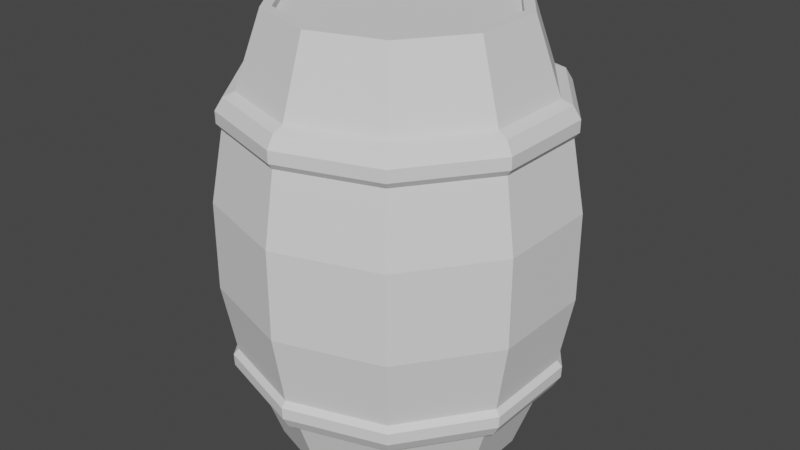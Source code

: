 # Source: barrel1.blend  (saved by Blender 3.1.7; exported with 4.5.12 LTS)
import bpy
from mathutils import Matrix  # noqa: F401  (used for matrix-valued properties, if any)

bpy.ops.wm.read_factory_settings(use_empty=True)
scene = bpy.context.scene
scene.name = 'Scene'

# ---- collections
col_collection = bpy.data.collections.new('Collection'); scene.collection.children.link(col_collection)

# ---- world
world_world = bpy.data.worlds.new('World'); scene.world = world_world
world_world.use_nodes = True; world_world.node_tree.nodes.clear()
_N = world_world.node_tree.nodes; _L = world_world.node_tree.links
n0 = _N.new('ShaderNodeOutputWorld'); n0.name = 'World Output'; n0.location = (300, 300)
n1 = _N.new('ShaderNodeBackground'); n1.name = 'Background'; n1.location = (10, 300)
n1.inputs[0].default_value = (0.05088, 0.05088, 0.05088, 1.0)
_L.new(n1.outputs[0], n0.inputs[0])
n0.is_active_output = True
world_world.color = (0.05088, 0.05088, 0.05088)
world_world.use_sun_shadow = False
world_world.sun_shadow_jitter_overblur = 0.0

# ---- meshes
me_cylinder = bpy.data.meshes.new('Cylinder')
me_cylinder.from_pydata([(-4.47e-10, 0.245, -0.445), (0.144, 0.1982, -0.445), (0.233, 0.07571, -0.445), (0.233, -0.07571, -0.445), (0.144, -0.1982, -0.445), (-2.187e-08, -0.245, -0.445), (-0.144, -0.1982, -0.445), (-0.233, -0.07571, -0.445), (-0.233, 0.07571, -0.445), (-0.144, 0.1982, -0.445), (0.1963, -0.2701, 0.2658), (0.0, 0.35, -0.089), (0.0, 0.35, 0.089), (0.196, -0.2698, 0.2418), (-2.748e-08, -0.3188, 0.2898), (0.2057, 0.2832, 0.089), (0.2057, 0.2832, -0.089), (-2.87e-08, -0.3339, 0.2658), (-2.871e-08, -0.3335, 0.2418), (0.3329, 0.1082, 0.089), (0.3329, 0.1082, -0.089), (-0.1874, -0.2579, 0.2898), (-0.1963, -0.2701, 0.2658), (0.3329, -0.1082, 0.089), (0.3329, -0.1082, -0.089), (-0.196, -0.2698, 0.2418), (-0.3032, -0.09851, 0.2898), (0.2057, -0.2832, 0.089), (0.2057, -0.2832, -0.089), (-0.3176, -0.1032, 0.2658), (-0.3172, -0.1031, 0.2418), (-3.06e-08, -0.35, 0.089), (-3.06e-08, -0.35, -0.089), (-0.3032, 0.09851, 0.2898), (-0.3176, 0.1032, 0.2658), (-0.2057, -0.2832, 0.089), (-0.2057, -0.2832, -0.089), (-0.3172, 0.1031, 0.2418), (4.514e-10, 0.3335, 0.2418), (-0.3329, -0.1082, 0.089), (-0.3329, -0.1082, -0.089), (4.903e-10, 0.3339, 0.2658), (3.886e-10, 0.3188, 0.2898), (-0.3329, 0.1082, 0.089), (-0.3329, 0.1082, -0.089), (-0.1874, 0.2579, 0.2898), (-0.1963, 0.2701, 0.2658), (-0.2057, 0.2832, 0.089), (-0.2057, 0.2832, -0.089), (-0.196, 0.2698, 0.2418), (-1.079e-10, 0.3247, -0.2298), (-2.274e-10, 0.2966, -0.2988), (-2.274e-10, 0.2966, 0.2988), (-1.079e-10, 0.3247, 0.2298), (0.1908, 0.2627, 0.2298), (0.1743, 0.2399, 0.2988), (0.1743, 0.2399, -0.2988), (0.1908, 0.2627, -0.2298), (0.3088, 0.1003, 0.2298), (0.2821, 0.09165, 0.2988), (0.2821, 0.09165, -0.2988), (0.3088, 0.1003, -0.2298), (0.3088, -0.1003, 0.2298), (0.2821, -0.09165, 0.2988), (0.2821, -0.09165, -0.2988), (0.3088, -0.1003, -0.2298), (0.1908, -0.2627, 0.2298), (0.1743, -0.2399, 0.2988), (0.1743, -0.2399, -0.2988), (0.1908, -0.2627, -0.2298), (-2.849e-08, -0.3247, 0.2298), (-2.616e-08, -0.2966, 0.2988), (-2.616e-08, -0.2966, -0.2988), (-2.849e-08, -0.3247, -0.2298), (-0.1908, -0.2627, 0.2298), (-0.1743, -0.2399, 0.2988), (-0.1743, -0.2399, -0.2988), (-0.1908, -0.2627, -0.2298), (-0.3088, -0.1003, 0.2298), (-0.2821, -0.09165, 0.2988), (-0.2821, -0.09165, -0.2988), (-0.3088, -0.1003, -0.2298), (-0.3088, 0.1003, 0.2298), (-0.2821, 0.09165, 0.2988), (-0.2821, 0.09165, -0.2988), (-0.3088, 0.1003, -0.2298), (-0.1908, 0.2627, 0.2298), (-0.1743, 0.2399, 0.2988), (-0.1743, 0.2399, -0.2988), (-0.1908, 0.2627, -0.2298), (0.1874, -0.2579, 0.2898), (0.3172, -0.1031, 0.2418), (0.3176, -0.1032, 0.2658), (0.3032, -0.09851, 0.2898), (0.3172, 0.1031, 0.2418), (0.3176, 0.1032, 0.2658), (0.3032, 0.09851, 0.2898), (0.196, 0.2698, 0.2418), (0.1963, 0.2701, 0.2658), (0.1874, 0.2579, 0.2898), (-0.1881, 0.2589, -0.2898), (-0.1963, 0.2701, -0.2658), (-0.1968, 0.2708, -0.2418), (1.91e-10, 0.3348, -0.2418), (2.668e-10, 0.3339, -0.2658), (1.28e-10, 0.32, -0.2898), (-0.3043, 0.09888, -0.2898), (-0.3176, 0.1032, -0.2658), (-0.3184, 0.1035, -0.2418), (-0.3043, -0.09888, -0.2898), (-0.3176, -0.1032, -0.2658), (-0.3184, -0.1035, -0.2418), (-0.1881, -0.2589, -0.2898), (-0.1963, -0.2701, -0.2658), (-0.1968, -0.2708, -0.2418), (-2.785e-08, -0.32, -0.2898), (-2.893e-08, -0.3339, -0.2658), (-2.908e-08, -0.3348, -0.2418), (0.1881, -0.2589, -0.2898), (0.1963, -0.2701, -0.2658), (0.1968, -0.2708, -0.2418), (0.3043, -0.09888, -0.2898), (0.3176, -0.1032, -0.2658), (0.3184, -0.1035, -0.2418), (0.3043, 0.09888, -0.2898), (0.3176, 0.1032, -0.2658), (0.3184, 0.1035, -0.2418), (0.1881, 0.2589, -0.2898), (0.1963, 0.2701, -0.2658), (0.1968, 0.2708, -0.2418), (0.144, 0.1982, 0.445), (-4.47e-10, 0.245, 0.445), (0.233, 0.07571, 0.445), (0.233, -0.07571, 0.445), (0.144, -0.1982, 0.445), (-2.187e-08, -0.245, 0.445), (-0.144, -0.1982, 0.445), (-0.233, -0.07571, 0.445), (-0.233, 0.07571, 0.445), (-0.144, 0.1982, 0.445), (0.1316, 0.1812, 0.445), (8.709e-10, 0.224, 0.445), (0.213, 0.06921, 0.445), (0.213, -0.06921, 0.445), (0.1316, -0.1812, 0.445), (-1.989e-08, -0.224, 0.445), (-0.1316, -0.1812, 0.445), (-0.213, -0.06921, 0.445), (-0.213, 0.06921, 0.445), (-0.1316, 0.1812, 0.445), (0.1316, 0.1812, 0.43), (1.25e-09, 0.224, 0.43), (0.213, 0.06921, 0.43), (0.213, -0.06921, 0.43), (0.1316, -0.1812, 0.43), (-1.951e-08, -0.224, 0.43), (-0.1316, -0.1812, 0.43), (-0.213, -0.06921, 0.43), (-0.213, 0.06921, 0.43), (-0.1316, 0.1812, 0.43)], [], [(47, 86, 53, 12), (15, 54, 58, 19), (19, 58, 62, 23), (23, 62, 66, 27), (27, 66, 70, 31), (31, 70, 74, 35), (35, 74, 78, 39), (39, 78, 82, 43), (43, 82, 86, 47), (12, 53, 54, 15), (0, 1, 2, 3, 4, 5, 6, 7, 8, 9), (50, 11, 16, 57), (87, 139, 131, 52), (48, 47, 12, 11), (55, 130, 132, 59), (85, 44, 48, 89), (52, 55, 99, 42), (44, 43, 47, 48), (8, 84, 88, 9), (81, 40, 44, 85), (83, 138, 139, 87), (40, 39, 43, 44), (7, 80, 84, 8), (77, 36, 40, 81), (79, 137, 138, 83), (36, 35, 39, 40), (6, 76, 80, 7), (73, 32, 36, 77), (75, 136, 137, 79), (32, 31, 35, 36), (5, 72, 76, 6), (69, 28, 32, 73), (71, 135, 136, 75), (28, 27, 31, 32), (4, 68, 72, 5), (65, 24, 28, 69), (67, 134, 135, 71), (24, 23, 27, 28), (3, 64, 68, 4), (61, 20, 24, 65), (63, 133, 134, 67), (20, 19, 23, 24), (2, 60, 64, 3), (57, 16, 20, 61), (59, 132, 133, 63), (16, 15, 19, 20), (1, 56, 60, 2), (9, 88, 51, 0), (89, 48, 11, 50), (11, 12, 15, 16), (52, 131, 130, 55), (100, 105, 51, 88), (49, 38, 53, 86), (106, 100, 88, 84), (37, 49, 86, 82), (109, 106, 84, 80), (30, 37, 82, 78), (112, 109, 80, 76), (25, 30, 78, 74), (115, 112, 76, 72), (18, 25, 74, 70), (118, 115, 72, 68), (13, 18, 70, 66), (121, 118, 68, 64), (91, 13, 66, 62), (124, 121, 64, 60), (94, 91, 62, 58), (127, 124, 60, 56), (97, 94, 58, 54), (105, 127, 56, 51), (38, 97, 54, 53), (0, 51, 56, 1), (42, 99, 98, 41), (41, 98, 97, 38), (55, 59, 96, 99), (99, 96, 95, 98), (98, 95, 94, 97), (59, 63, 93, 96), (96, 93, 92, 95), (95, 92, 91, 94), (63, 67, 90, 93), (93, 90, 10, 92), (92, 10, 13, 91), (67, 71, 14, 90), (90, 14, 17, 10), (10, 17, 18, 13), (71, 75, 21, 14), (14, 21, 22, 17), (17, 22, 25, 18), (75, 79, 26, 21), (21, 26, 29, 22), (22, 29, 30, 25), (79, 83, 33, 26), (26, 33, 34, 29), (29, 34, 37, 30), (83, 87, 45, 33), (33, 45, 46, 34), (34, 46, 49, 37), (87, 52, 42, 45), (45, 42, 41, 46), (46, 41, 38, 49), (50, 57, 129, 103), (103, 129, 128, 104), (104, 128, 127, 105), (57, 61, 126, 129), (129, 126, 125, 128), (128, 125, 124, 127), (61, 65, 123, 126), (126, 123, 122, 125), (125, 122, 121, 124), (65, 69, 120, 123), (123, 120, 119, 122), (122, 119, 118, 121), (69, 73, 117, 120), (120, 117, 116, 119), (119, 116, 115, 118), (73, 77, 114, 117), (117, 114, 113, 116), (116, 113, 112, 115), (77, 81, 111, 114), (114, 111, 110, 113), (113, 110, 109, 112), (81, 85, 108, 111), (111, 108, 107, 110), (110, 107, 106, 109), (85, 89, 102, 108), (108, 102, 101, 107), (107, 101, 100, 106), (89, 50, 103, 102), (102, 103, 104, 101), (101, 104, 105, 100), (141, 140, 130, 131), (140, 142, 132, 130), (142, 143, 133, 132), (143, 144, 134, 133), (144, 145, 135, 134), (145, 146, 136, 135), (146, 147, 137, 136), (147, 148, 138, 137), (148, 149, 139, 138), (149, 141, 131, 139), (151, 150, 140, 141), (150, 152, 142, 140), (152, 153, 143, 142), (153, 154, 144, 143), (154, 155, 145, 144), (155, 156, 146, 145), (156, 157, 147, 146), (157, 158, 148, 147), (158, 159, 149, 148), (159, 151, 141, 149), (152, 150, 151, 159, 158, 157, 156, 155, 154, 153)])
_uv = me_cylinder.uv_layers.new(name='UVMap')
_uv.uv.foreach_set('vector', [0.1, 0.8, 0.1, 0.8724, -7.451e-08, 0.8724, -7.451e-08, 0.8, 0.9, 0.8, 0.9, 0.8724, 0.8, 0.8724, 0.8, 0.8, 0.8, 0.8, 0.8, 0.8724, 0.7, 0.8724, 0.7, 0.8, 0.7, 0.8, 0.7, 0.8724, 0.6, 0.8724, 0.6, 0.8, 0.6, 0.8, 0.6, 0.8724, 0.5, 0.8724, 0.5, 0.8, 0.5, 0.8, 0.5, 0.8724, 0.4, 0.8724, 0.4, 0.8, 0.4, 0.8, 0.4, 0.8724, 0.3, 0.8724, 0.3, 0.8, 0.3, 0.8, 0.3, 0.8724, 0.2, 0.8724, 0.2, 0.8, 0.2, 0.8, 0.2, 0.8724, 0.1, 0.8724, 0.1, 0.8, 1.0, 0.8, 1.0, 0.8724, 0.9, 0.8724, 0.9, 0.8, 0.75, 0.49, 0.8911, 0.4442, 0.9783, 0.3242, 0.9783, 0.1758, 0.8911, 0.05584, 0.75, 0.01, 0.6089, 0.05584, 0.5217, 0.1758, 0.5217, 0.3242, 0.6089, 0.4442, 1.0, 0.6276, 1.0, 0.7, 0.9, 0.7, 0.9, 0.6276, 0.1, 0.9263, 0.1, 1.0, -7.451e-08, 1.0, -7.451e-08, 0.9263, 0.1, 0.7, 0.1, 0.8, -7.451e-08, 0.8, -7.451e-08, 0.7, 0.9, 0.9263, 0.9, 1.0, 0.8, 1.0, 0.8, 0.9263, 0.2, 0.6276, 0.2, 0.7, 0.1, 0.7, 0.1, 0.6276, 1.0, 0.9263, 0.9, 0.9263, 0.9, 0.9128, 1.0, 0.9128, 0.2, 0.7, 0.2, 0.8, 0.1, 0.8, 0.1, 0.7, 0.2, 0.5, 0.2, 0.5737, 0.1, 0.5737, 0.1, 0.5, 0.3, 0.6276, 0.3, 0.7, 0.2, 0.7, 0.2, 0.6276, 0.2, 0.9263, 0.2, 1.0, 0.1, 1.0, 0.1, 0.9263, 0.3, 0.7, 0.3, 0.8, 0.2, 0.8, 0.2, 0.7, 0.3, 0.5, 0.3, 0.5737, 0.2, 0.5737, 0.2, 0.5, 0.4, 0.6276, 0.4, 0.7, 0.3, 0.7, 0.3, 0.6276, 0.3, 0.9263, 0.3, 1.0, 0.2, 1.0, 0.2, 0.9263, 0.4, 0.7, 0.4, 0.8, 0.3, 0.8, 0.3, 0.7, 0.4, 0.5, 0.4, 0.5737, 0.3, 0.5737, 0.3, 0.5, 0.5, 0.6276, 0.5, 0.7, 0.4, 0.7, 0.4, 0.6276, 0.4, 0.9263, 0.4, 1.0, 0.3, 1.0, 0.3, 0.9263, 0.5, 0.7, 0.5, 0.8, 0.4, 0.8, 0.4, 0.7, 0.5, 0.5, 0.5, 0.5737, 0.4, 0.5737, 0.4, 0.5, 0.6, 0.6276, 0.6, 0.7, 0.5, 0.7, 0.5, 0.6276, 0.5, 0.9263, 0.5, 1.0, 0.4, 1.0, 0.4, 0.9263, 0.6, 0.7, 0.6, 0.8, 0.5, 0.8, 0.5, 0.7, 0.6, 0.5, 0.6, 0.5737, 0.5, 0.5737, 0.5, 0.5, 0.7, 0.6276, 0.7, 0.7, 0.6, 0.7, 0.6, 0.6276, 0.6, 0.9263, 0.6, 1.0, 0.5, 1.0, 0.5, 0.9263, 0.7, 0.7, 0.7, 0.8, 0.6, 0.8, 0.6, 0.7, 0.7, 0.5, 0.7, 0.5737, 0.6, 0.5737, 0.6, 0.5, 0.8, 0.6276, 0.8, 0.7, 0.7, 0.7, 0.7, 0.6276, 0.7, 0.9263, 0.7, 1.0, 0.6, 1.0, 0.6, 0.9263, 0.8, 0.7, 0.8, 0.8, 0.7, 0.8, 0.7, 0.7, 0.8, 0.5, 0.8, 0.5737, 0.7, 0.5737, 0.7, 0.5, 0.9, 0.6276, 0.9, 0.7, 0.8, 0.7, 0.8, 0.6276, 0.8, 0.9263, 0.8, 1.0, 0.7, 1.0, 0.7, 0.9263, 0.9, 0.7, 0.9, 0.8, 0.8, 0.8, 0.8, 0.7, 0.9, 0.5, 0.9, 0.5737, 0.8, 0.5737, 0.8, 0.5, 0.1, 0.5, 0.1, 0.5737, -7.451e-08, 0.5737, -7.451e-08, 0.5, 0.1, 0.6276, 0.1, 0.7, -7.451e-08, 0.7, -7.451e-08, 0.6276, 1.0, 0.7, 1.0, 0.8, 0.9, 0.8, 0.9, 0.7, 1.0, 0.9263, 1.0, 1.0, 0.9, 1.0, 0.9, 0.9263, 0.1, 0.5872, -7.451e-08, 0.5872, -7.451e-08, 0.5737, 0.1, 0.5737, 0.1, 0.8859, -7.451e-08, 0.8859, -7.451e-08, 0.8724, 0.1, 0.8724, 0.2, 0.5872, 0.1, 0.5872, 0.1, 0.5737, 0.2, 0.5737, 0.2, 0.8859, 0.1, 0.8859, 0.1, 0.8724, 0.2, 0.8724, 0.3, 0.5872, 0.2, 0.5872, 0.2, 0.5737, 0.3, 0.5737, 0.3, 0.8859, 0.2, 0.8859, 0.2, 0.8724, 0.3, 0.8724, 0.4, 0.5872, 0.3, 0.5872, 0.3, 0.5737, 0.4, 0.5737, 0.4, 0.8859, 0.3, 0.8859, 0.3, 0.8724, 0.4, 0.8724, 0.5, 0.5872, 0.4, 0.5872, 0.4, 0.5737, 0.5, 0.5737, 0.5, 0.8859, 0.4, 0.8859, 0.4, 0.8724, 0.5, 0.8724, 0.6, 0.5872, 0.5, 0.5872, 0.5, 0.5737, 0.6, 0.5737, 0.6, 0.8859, 0.5, 0.8859, 0.5, 0.8724, 0.6, 0.8724, 0.7, 0.5872, 0.6, 0.5872, 0.6, 0.5737, 0.7, 0.5737, 0.7, 0.8859, 0.6, 0.8859, 0.6, 0.8724, 0.7, 0.8724, 0.8, 0.5872, 0.7, 0.5872, 0.7, 0.5737, 0.8, 0.5737, 0.8, 0.8859, 0.7, 0.8859, 0.7, 0.8724, 0.8, 0.8724, 0.9, 0.5872, 0.8, 0.5872, 0.8, 0.5737, 0.9, 0.5737, 0.9, 0.8859, 0.8, 0.8859, 0.8, 0.8724, 0.9, 0.8724, 1.0, 0.5872, 0.9, 0.5872, 0.9, 0.5737, 1.0, 0.5737, 1.0, 0.8859, 0.9, 0.8859, 0.9, 0.8724, 1.0, 0.8724, 1.0, 0.5, 1.0, 0.5737, 0.9, 0.5737, 0.9, 0.5, 1.0, 0.9128, 0.9, 0.9128, 0.9, 0.8993, 1.0, 0.8993, 1.0, 0.8993, 0.9, 0.8993, 0.9, 0.8859, 1.0, 0.8859, 0.9, 0.9263, 0.8, 0.9263, 0.8, 0.9128, 0.9, 0.9128, 0.9, 0.9128, 0.8, 0.9128, 0.8, 0.8993, 0.9, 0.8993, 0.9, 0.8993, 0.8, 0.8993, 0.8, 0.8859, 0.9, 0.8859, 0.8, 0.9263, 0.7, 0.9263, 0.7, 0.9128, 0.8, 0.9128, 0.8, 0.9128, 0.7, 0.9128, 0.7, 0.8993, 0.8, 0.8993, 0.8, 0.8993, 0.7, 0.8993, 0.7, 0.8859, 0.8, 0.8859, 0.7, 0.9263, 0.6, 0.9263, 0.6, 0.9128, 0.7, 0.9128, 0.7, 0.9128, 0.6, 0.9128, 0.6, 0.8993, 0.7, 0.8993, 0.7, 0.8993, 0.6, 0.8993, 0.6, 0.8859, 0.7, 0.8859, 0.6, 0.9263, 0.5, 0.9263, 0.5, 0.9128, 0.6, 0.9128, 0.6, 0.9128, 0.5, 0.9128, 0.5, 0.8993, 0.6, 0.8993, 0.6, 0.8993, 0.5, 0.8993, 0.5, 0.8859, 0.6, 0.8859, 0.5, 0.9263, 0.4, 0.9263, 0.4, 0.9128, 0.5, 0.9128, 0.5, 0.9128, 0.4, 0.9128, 0.4, 0.8993, 0.5, 0.8993, 0.5, 0.8993, 0.4, 0.8993, 0.4, 0.8859, 0.5, 0.8859, 0.4, 0.9263, 0.3, 0.9263, 0.3, 0.9128, 0.4, 0.9128, 0.4, 0.9128, 0.3, 0.9128, 0.3, 0.8993, 0.4, 0.8993, 0.4, 0.8993, 0.3, 0.8993, 0.3, 0.8859, 0.4, 0.8859, 0.3, 0.9263, 0.2, 0.9263, 0.2, 0.9128, 0.3, 0.9128, 0.3, 0.9128, 0.2, 0.9128, 0.2, 0.8993, 0.3, 0.8993, 0.3, 0.8993, 0.2, 0.8993, 0.2, 0.8859, 0.3, 0.8859, 0.2, 0.9263, 0.1, 0.9263, 0.1, 0.9128, 0.2, 0.9128, 0.2, 0.9128, 0.1, 0.9128, 0.1, 0.8993, 0.2, 0.8993, 0.2, 0.8993, 0.1, 0.8993, 0.1, 0.8859, 0.2, 0.8859, 0.1, 0.9263, -7.451e-08, 0.9263, -7.451e-08, 0.9128, 0.1, 0.9128, 0.1, 0.9128, -7.451e-08, 0.9128, -7.451e-08, 0.8993, 0.1, 0.8993, 0.1, 0.8993, -7.451e-08, 0.8993, -7.451e-08, 0.8859, 0.1, 0.8859, 1.0, 0.6276, 0.9, 0.6276, 0.9, 0.6141, 1.0, 0.6141, 1.0, 0.6141, 0.9, 0.6141, 0.9, 0.6007, 1.0, 0.6007, 1.0, 0.6007, 0.9, 0.6007, 0.9, 0.5872, 1.0, 0.5872, 0.9, 0.6276, 0.8, 0.6276, 0.8, 0.6141, 0.9, 0.6141, 0.9, 0.6141, 0.8, 0.6141, 0.8, 0.6007, 0.9, 0.6007, 0.9, 0.6007, 0.8, 0.6007, 0.8, 0.5872, 0.9, 0.5872, 0.8, 0.6276, 0.7, 0.6276, 0.7, 0.6141, 0.8, 0.6141, 0.8, 0.6141, 0.7, 0.6141, 0.7, 0.6007, 0.8, 0.6007, 0.8, 0.6007, 0.7, 0.6007, 0.7, 0.5872, 0.8, 0.5872, 0.7, 0.6276, 0.6, 0.6276, 0.6, 0.6141, 0.7, 0.6141, 0.7, 0.6141, 0.6, 0.6141, 0.6, 0.6007, 0.7, 0.6007, 0.7, 0.6007, 0.6, 0.6007, 0.6, 0.5872, 0.7, 0.5872, 0.6, 0.6276, 0.5, 0.6276, 0.5, 0.6141, 0.6, 0.6141, 0.6, 0.6141, 0.5, 0.6141, 0.5, 0.6007, 0.6, 0.6007, 0.6, 0.6007, 0.5, 0.6007, 0.5, 0.5872, 0.6, 0.5872, 0.5, 0.6276, 0.4, 0.6276, 0.4, 0.6141, 0.5, 0.6141, 0.5, 0.6141, 0.4, 0.6141, 0.4, 0.6007, 0.5, 0.6007, 0.5, 0.6007, 0.4, 0.6007, 0.4, 0.5872, 0.5, 0.5872, 0.4, 0.6276, 0.3, 0.6276, 0.3, 0.6141, 0.4, 0.6141, 0.4, 0.6141, 0.3, 0.6141, 0.3, 0.6007, 0.4, 0.6007, 0.4, 0.6007, 0.3, 0.6007, 0.3, 0.5872, 0.4, 0.5872, 0.3, 0.6276, 0.2, 0.6276, 0.2, 0.6141, 0.3, 0.6141, 0.3, 0.6141, 0.2, 0.6141, 0.2, 0.6007, 0.3, 0.6007, 0.3, 0.6007, 0.2, 0.6007, 0.2, 0.5872, 0.3, 0.5872, 0.2, 0.6276, 0.1, 0.6276, 0.1, 0.6141, 0.2, 0.6141, 0.2, 0.6141, 0.1, 0.6141, 0.1, 0.6007, 0.2, 0.6007, 0.2, 0.6007, 0.1, 0.6007, 0.1, 0.5872, 0.2, 0.5872, 0.1, 0.6276, -7.451e-08, 0.6276, -7.451e-08, 0.6141, 0.1, 0.6141, 0.1, 0.6141, -7.451e-08, 0.6141, -7.451e-08, 0.6007, 0.1, 0.6007, 0.1, 0.6007, -7.451e-08, 0.6007, -7.451e-08, 0.5872, 0.1, 0.5872, 0.25, 0.4694, 0.379, 0.4275, 0.3911, 0.4442, 0.25, 0.49, 0.379, 0.4275, 0.4587, 0.3178, 0.4783, 0.3242, 0.3911, 0.4442, 0.4587, 0.3178, 0.4587, 0.1822, 0.4783, 0.1758, 0.4783, 0.3242, 0.4587, 0.1822, 0.379, 0.0725, 0.3911, 0.05584, 0.4783, 0.1758, 0.379, 0.0725, 0.25, 0.0306, 0.25, 0.01, 0.3911, 0.05584, 0.25, 0.0306, 0.121, 0.0725, 0.1089, 0.05584, 0.25, 0.01, 0.121, 0.0725, 0.04134, 0.1822, 0.02175, 0.1758, 0.1089, 0.05584, 0.04134, 0.1822, 0.04134, 0.3178, 0.02175, 0.3242, 0.02175, 0.1758, 0.04134, 0.3178, 0.121, 0.4275, 0.1089, 0.4442, 0.02175, 0.3242, 0.121, 0.4275, 0.25, 0.4694, 0.25, 0.49, 0.1089, 0.4442, 0.25, 0.4694, 0.379, 0.4275, 0.379, 0.4275, 0.25, 0.4694, 0.379, 0.4275, 0.4587, 0.3178, 0.4587, 0.3178, 0.379, 0.4275, 0.4587, 0.3178, 0.4587, 0.1822, 0.4587, 0.1822, 0.4587, 0.3178, 0.4587, 0.1822, 0.379, 0.0725, 0.379, 0.0725, 0.4587, 0.1822, 0.379, 0.0725, 0.25, 0.0306, 0.25, 0.0306, 0.379, 0.0725, 0.25, 0.0306, 0.121, 0.0725, 0.121, 0.0725, 0.25, 0.0306, 0.121, 0.0725, 0.04134, 0.1822, 0.04134, 0.1822, 0.121, 0.0725, 0.04134, 0.1822, 0.04134, 0.3178, 0.04134, 0.3178, 0.04134, 0.1822, 0.04134, 0.3178, 0.121, 0.4275, 0.121, 0.4275, 0.04134, 0.3178, 0.121, 0.4275, 0.25, 0.4694, 0.25, 0.4694, 0.121, 0.4275, 0.4587, 0.3178, 0.379, 0.4275, 0.25, 0.4694, 0.121, 0.4275, 0.04134, 0.3178, 0.04134, 0.1822, 0.121, 0.0725, 0.25, 0.0306, 0.379, 0.0725, 0.4587, 0.1822])
me_cylinder.use_remesh_fix_poles = True
me_cylinder.use_remesh_preserve_attributes = False
me_cylinder.update()

# ---- objects
ob_lp_barrel = bpy.data.objects.new('LP_Barrel', me_cylinder)

# ---- transforms, parenting, visibility, modifiers, constraints
ob_lp_barrel.location = (0.0, 0.0, 0.0)

# ---- collection membership
col_collection.objects.link(ob_lp_barrel)

# ---- scene / render settings (as saved in the file)
scene.frame_start = 1; scene.frame_end = 250; scene.frame_set(1)
scene.render.engine = 'BLENDER_EEVEE_NEXT'
scene.cycles.sampling_pattern = 'TABULATED_SOBOL'
scene.cycles.use_light_tree = False
scene.view_settings.view_transform = 'Filmic'
bpy.context.view_layer.update()

# ---- added for rendering (the .blend has no active camera and no usable light): camera, sun
cam_auto = bpy.data.cameras.new('AutoCamera')
cam_auto.lens = 50.0
cam_auto.sensor_width = 36.0
cam_auto.clip_end = 1000.0
ob_auto_camera = bpy.data.objects.new('AutoCamera', cam_auto)
scene.collection.objects.link(ob_auto_camera)
ob_auto_camera.location = (1.21529, -1.45835, 0.972234)
ob_auto_camera.rotation_euler = (1.09748, -7.21219e-08, 0.694738)
scene.camera = ob_auto_camera
light_auto_sun = bpy.data.lights.new('AutoSun', 'SUN')
light_auto_sun.energy = 3.0
light_auto_sun.angle = 0.0523599
ob_auto_sun = bpy.data.objects.new('AutoSun', light_auto_sun)
scene.collection.objects.link(ob_auto_sun)
ob_auto_sun.rotation_euler = (0.872665, 0.174533, 0.523599)
bpy.context.view_layer.update()
